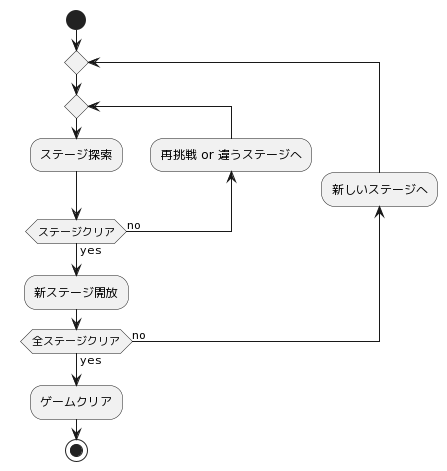

The diagram above was rendered by PlantUML. Its source (embedded in the PNG):
@startuml
start

repeat
repeat
:ステージ探索;
backward:再挑戦 or 違うステージへ;
repeat While (ステージクリア) is(no) not (yes)
:新ステージ開放;
backward:新しいステージへ;
repeat While (全ステージクリア) is(no) not (yes)
:ゲームクリア;
stop
@enduml